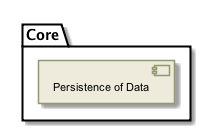

The diagram above was rendered by PlantUML. Its source (embedded in the PNG):
@startuml

skinparam backgroundColor #FFFFFF


skinparam sequence {

        ActorBorderColor #000000
   
        ArrowColor #919871 
        ArrowFontSize 8
        ArrowFontStyle plain
        ArrowFontName Arial
        
        LifeLineBorderColor #919871
        LifeLineBackgroundColor #EEEBDC

        ParticipantBorderColor #919871
        ParticipantBackgroundColor #EEEBDC
        ParticipantFontName Arial
        ParticipantFontSize 10
        ParticipantFontColor #000000

        ActorBackgroundColor #EEEBDC
        ActorFontColor #000000
        ActorFontSize 10
        ActorFontName Arial
         
}

skinparam class {

	ArrowFontColor #000000
	ArrowFontSize 10
	ArrowFontStyle plain
	ArrowFontName Arial
	
	AttributeFontColor #000000
	AttributeFontSize 10
	AttributeIconSize 11
	AttributeFontStyle plain
	AttributeFontName Arial

	FontColor #000000
	FontSize 11
	FontStyle plain
	FontName Arial

	StereotypeFontColor #000000
	StereotypeFontSize 10
	StereotypeFontStyle plain
	StereotypeFontName Arial

	BackgroundColor #EEEBDC
 	ArrowColor #919871
 	BorderColor #919871
 	
 }
 
skinparam component {
 
	FontSize 11 
 	BackgroundColor #EEEBDC
 	InterfaceBackgroundColor white
	InterfaceBorderColor black
 	BorderColor #919871
	ArrowColor black
 	ArrowFontColor #777777
 	FontName Arial
 	ArrowFontName Arial
	
	

}

skinparam package {
	FontColor black
	FontSize 11
	FontStyle plain
	FontName Arial
}

skinparam state {
	BackgroundColor #EEEBDC
	BorderColor #919871
	ArrowColor  black
	

	FontColor black
	FontSize 11
	FontStyle plain
	FontName Arial

	ArrowFontColor black
	ArrowFontSize 11
	ArrowFontStyle plain
	ArrowFontName Arial
	AttributeFontColor black
	AttributeFontSize 11
	AttributeFontStyle plain
	AttributeFontName Arial
	
}

skinparam activity {
	
	ArrowColor black
	BackgroundColor #EEEBDC
	BorderColor #919871
	StartColor black
	EndColor black
	BarColor #919871
	
	FontColor black
	FontSize 11
	FontStyle plain
	FontName Arial

	ArrowFontColor black
	ArrowFontSize 11
	ArrowFontStyle plain
	ArrowFontName Arial

}

skinparam usecase {
	
	BackgroundColor #EEEBDC
 	InterfaceBackgroundColor white
	InterfaceBorderColor black
 	BorderColor #919871
	ArrowColor black
	ActorBorderColor #919871
	ActorFontName Courier

}
skinparam backgroundColor #FFFFFF
skinparam componentStyle uml2
folder "Core" {
	[Persistence of Data] as group___persistence [[../computational/components/group___persistence.html]]
}

@enduml